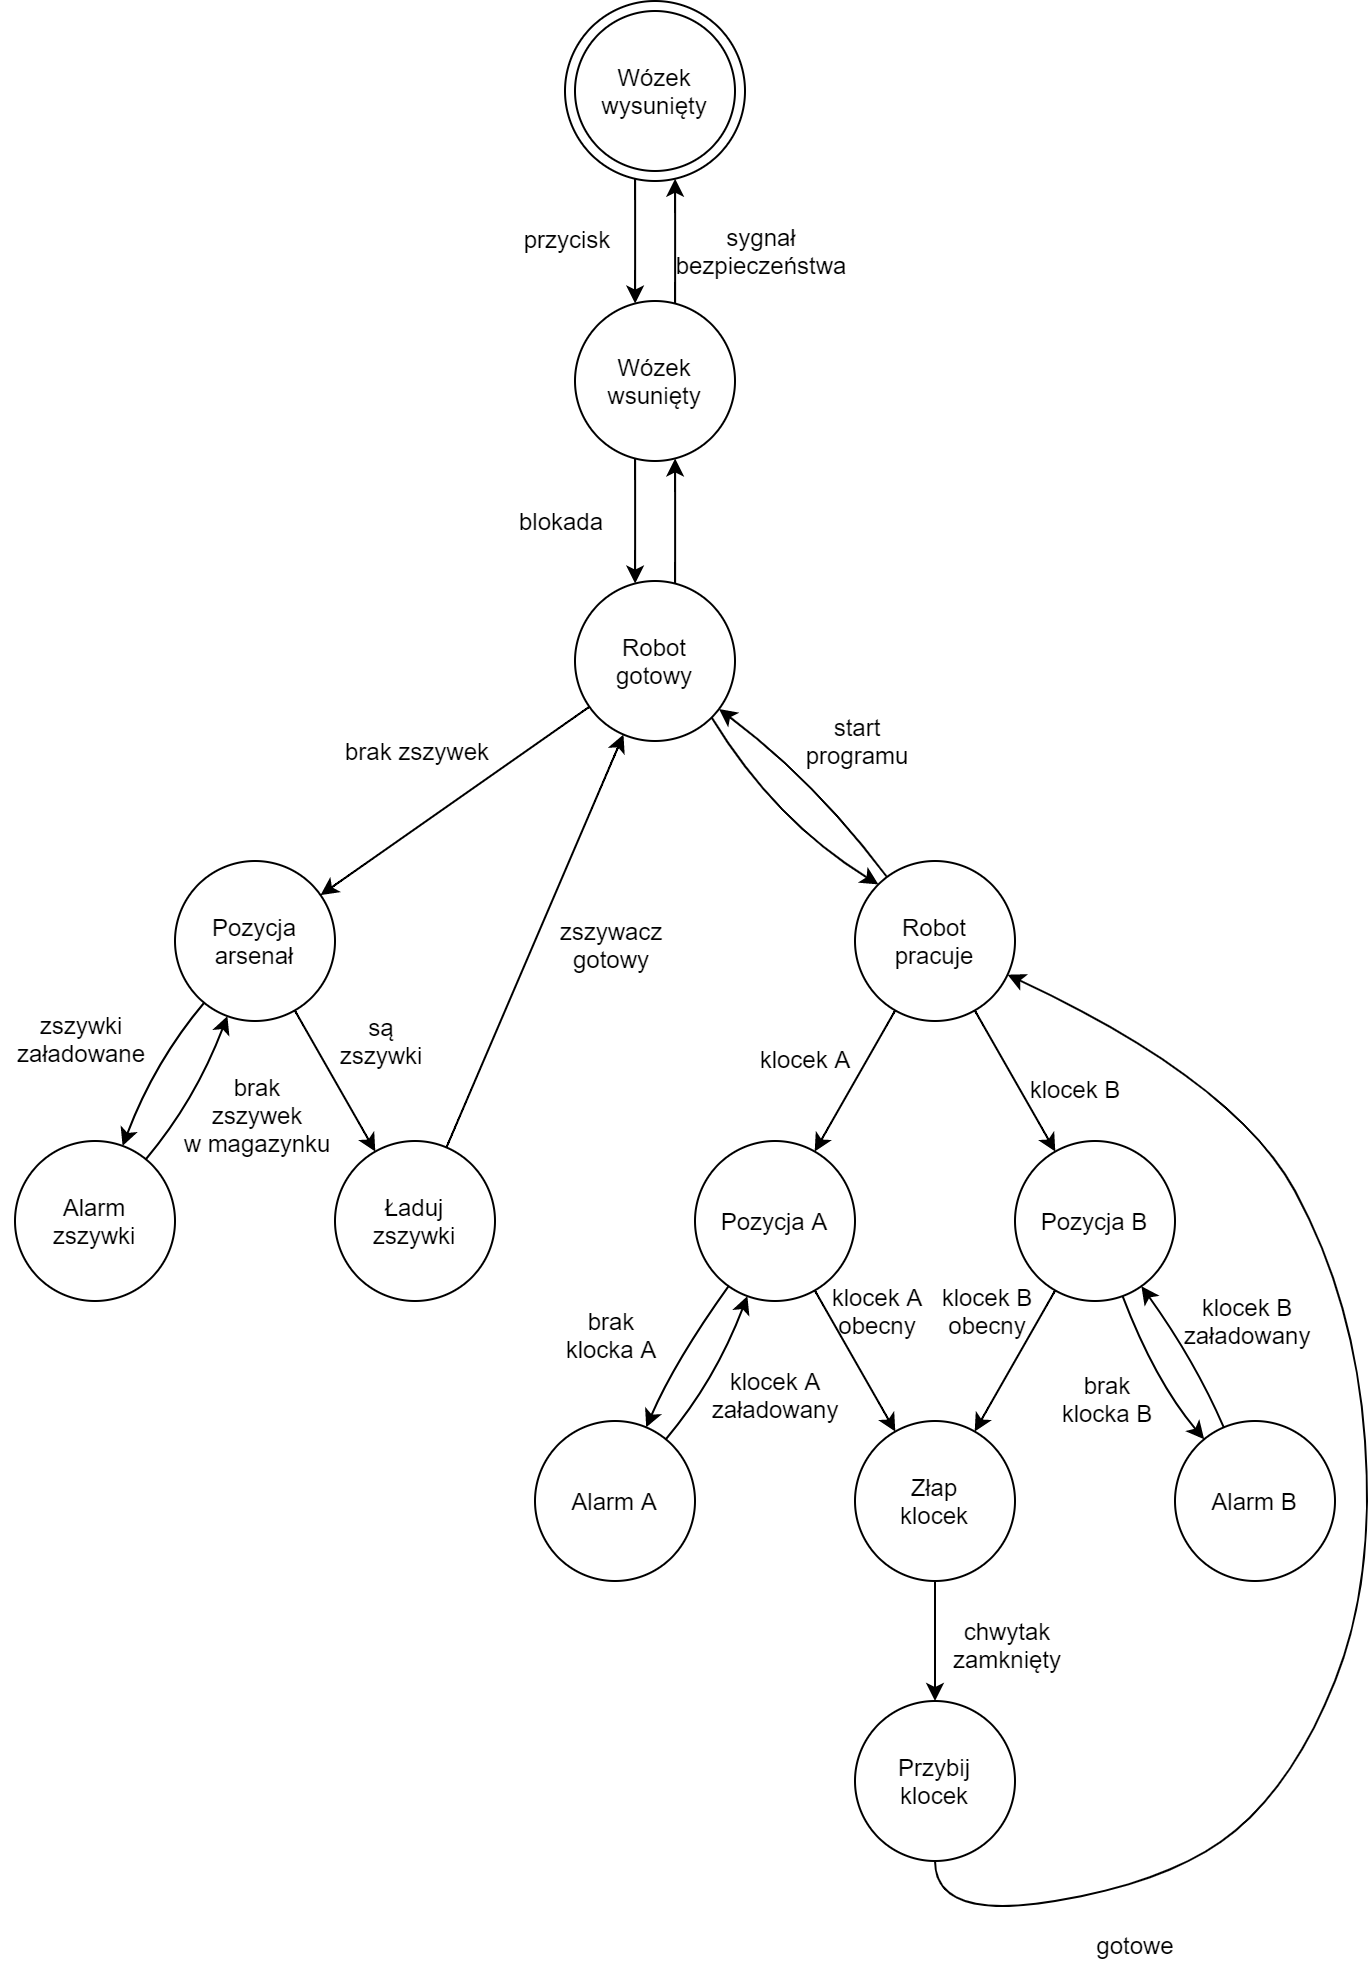

The diagram above was exported from draw.io. Its source (the exported page's mxGraphModel, read from the mxfile embedded in the PNG):
<mxGraphModel dx="1673" dy="896" grid="1" gridSize="10" guides="1" tooltips="1" connect="1" arrows="1" fold="1" page="1" pageScale="1" pageWidth="827" pageHeight="1169" math="0" shadow="0">
  <root>
    <mxCell id="0" />
    <mxCell id="1" parent="0" />
    <mxCell id="ymGPIK3UHN7dGp_GNXSV-2" value="Wózek&lt;br&gt;wysunięty" style="ellipse;whiteSpace=wrap;html=1;aspect=fixed;gradientColor=none;perimeterSpacing=1;strokeWidth=1;fillColor=#ffffff;" parent="1" vertex="1">
      <mxGeometry x="400" y="75" width="80" height="80" as="geometry" />
    </mxCell>
    <mxCell id="ymGPIK3UHN7dGp_GNXSV-21" style="edgeStyle=orthogonalEdgeStyle;rounded=0;orthogonalLoop=1;jettySize=auto;html=1;" parent="1" source="ymGPIK3UHN7dGp_GNXSV-3" target="ymGPIK3UHN7dGp_GNXSV-4" edge="1">
      <mxGeometry relative="1" as="geometry">
        <Array as="points">
          <mxPoint x="430" y="190" />
          <mxPoint x="430" y="190" />
        </Array>
      </mxGeometry>
    </mxCell>
    <mxCell id="ymGPIK3UHN7dGp_GNXSV-3" value="" style="ellipse;whiteSpace=wrap;html=1;aspect=fixed;strokeWidth=1;gradientColor=none;fillColor=none;" parent="1" vertex="1">
      <mxGeometry x="395" y="70" width="90" height="90" as="geometry" />
    </mxCell>
    <mxCell id="ymGPIK3UHN7dGp_GNXSV-20" style="edgeStyle=orthogonalEdgeStyle;rounded=0;orthogonalLoop=1;jettySize=auto;html=1;" parent="1" source="ymGPIK3UHN7dGp_GNXSV-4" target="ymGPIK3UHN7dGp_GNXSV-3" edge="1">
      <mxGeometry relative="1" as="geometry">
        <Array as="points">
          <mxPoint x="450" y="190" />
          <mxPoint x="450" y="190" />
        </Array>
      </mxGeometry>
    </mxCell>
    <mxCell id="ymGPIK3UHN7dGp_GNXSV-23" style="edgeStyle=orthogonalEdgeStyle;rounded=0;orthogonalLoop=1;jettySize=auto;html=1;" parent="1" source="ymGPIK3UHN7dGp_GNXSV-4" target="ymGPIK3UHN7dGp_GNXSV-5" edge="1">
      <mxGeometry relative="1" as="geometry">
        <Array as="points">
          <mxPoint x="430" y="330" />
          <mxPoint x="430" y="330" />
        </Array>
      </mxGeometry>
    </mxCell>
    <mxCell id="ymGPIK3UHN7dGp_GNXSV-4" value="Wózek&lt;br&gt;wsunięty" style="ellipse;whiteSpace=wrap;html=1;aspect=fixed;strokeWidth=1;fillColor=#ffffff;gradientColor=none;" parent="1" vertex="1">
      <mxGeometry x="400" y="220" width="80" height="80" as="geometry" />
    </mxCell>
    <mxCell id="ymGPIK3UHN7dGp_GNXSV-24" style="edgeStyle=orthogonalEdgeStyle;rounded=0;orthogonalLoop=1;jettySize=auto;html=1;" parent="1" source="ymGPIK3UHN7dGp_GNXSV-5" target="ymGPIK3UHN7dGp_GNXSV-4" edge="1">
      <mxGeometry relative="1" as="geometry">
        <Array as="points">
          <mxPoint x="450" y="330" />
          <mxPoint x="450" y="330" />
        </Array>
      </mxGeometry>
    </mxCell>
    <mxCell id="ymGPIK3UHN7dGp_GNXSV-25" style="orthogonalLoop=1;jettySize=auto;html=1;exitX=1;exitY=1;exitDx=0;exitDy=0;entryX=0;entryY=0;entryDx=0;entryDy=0;strokeColor=#000000;jumpStyle=none;curved=1;" parent="1" source="ymGPIK3UHN7dGp_GNXSV-5" target="ymGPIK3UHN7dGp_GNXSV-9" edge="1">
      <mxGeometry relative="1" as="geometry">
        <Array as="points">
          <mxPoint x="500" y="480" />
        </Array>
      </mxGeometry>
    </mxCell>
    <mxCell id="ymGPIK3UHN7dGp_GNXSV-27" style="edgeStyle=none;curved=1;jumpStyle=none;orthogonalLoop=1;jettySize=auto;html=1;strokeColor=#000000;" parent="1" source="ymGPIK3UHN7dGp_GNXSV-5" target="ymGPIK3UHN7dGp_GNXSV-6" edge="1">
      <mxGeometry relative="1" as="geometry" />
    </mxCell>
    <mxCell id="ymGPIK3UHN7dGp_GNXSV-5" value="Robot&lt;br&gt;gotowy" style="ellipse;whiteSpace=wrap;html=1;aspect=fixed;strokeWidth=1;fillColor=#ffffff;gradientColor=none;" parent="1" vertex="1">
      <mxGeometry x="400" y="360" width="80" height="80" as="geometry" />
    </mxCell>
    <mxCell id="ymGPIK3UHN7dGp_GNXSV-29" style="edgeStyle=none;curved=1;jumpStyle=none;orthogonalLoop=1;jettySize=auto;html=1;strokeColor=#000000;" parent="1" source="ymGPIK3UHN7dGp_GNXSV-6" target="ymGPIK3UHN7dGp_GNXSV-8" edge="1">
      <mxGeometry relative="1" as="geometry">
        <Array as="points">
          <mxPoint x="190" y="600" />
        </Array>
      </mxGeometry>
    </mxCell>
    <mxCell id="ymGPIK3UHN7dGp_GNXSV-31" style="edgeStyle=none;curved=1;jumpStyle=none;orthogonalLoop=1;jettySize=auto;html=1;strokeColor=#000000;" parent="1" source="ymGPIK3UHN7dGp_GNXSV-6" target="ymGPIK3UHN7dGp_GNXSV-7" edge="1">
      <mxGeometry relative="1" as="geometry" />
    </mxCell>
    <mxCell id="ymGPIK3UHN7dGp_GNXSV-6" value="Pozycja&lt;br&gt;arsenał" style="ellipse;whiteSpace=wrap;html=1;aspect=fixed;strokeWidth=1;fillColor=#ffffff;gradientColor=none;" parent="1" vertex="1">
      <mxGeometry x="200" y="500" width="80" height="80" as="geometry" />
    </mxCell>
    <mxCell id="ymGPIK3UHN7dGp_GNXSV-28" style="edgeStyle=none;curved=1;jumpStyle=none;orthogonalLoop=1;jettySize=auto;html=1;strokeColor=#000000;" parent="1" source="ymGPIK3UHN7dGp_GNXSV-7" target="ymGPIK3UHN7dGp_GNXSV-5" edge="1">
      <mxGeometry relative="1" as="geometry" />
    </mxCell>
    <mxCell id="ymGPIK3UHN7dGp_GNXSV-7" value="Ładuj&lt;br&gt;zszywki" style="ellipse;whiteSpace=wrap;html=1;aspect=fixed;strokeWidth=1;fillColor=#ffffff;gradientColor=none;" parent="1" vertex="1">
      <mxGeometry x="280" y="640" width="80" height="80" as="geometry" />
    </mxCell>
    <mxCell id="ymGPIK3UHN7dGp_GNXSV-30" style="edgeStyle=none;curved=1;jumpStyle=none;orthogonalLoop=1;jettySize=auto;html=1;strokeColor=#000000;" parent="1" source="ymGPIK3UHN7dGp_GNXSV-8" target="ymGPIK3UHN7dGp_GNXSV-6" edge="1">
      <mxGeometry relative="1" as="geometry">
        <Array as="points">
          <mxPoint x="210" y="620" />
        </Array>
      </mxGeometry>
    </mxCell>
    <mxCell id="ymGPIK3UHN7dGp_GNXSV-8" value="Alarm&lt;br&gt;zszywki" style="ellipse;whiteSpace=wrap;html=1;aspect=fixed;strokeWidth=1;fillColor=#ffffff;gradientColor=none;" parent="1" vertex="1">
      <mxGeometry x="120" y="640" width="80" height="80" as="geometry" />
    </mxCell>
    <mxCell id="ymGPIK3UHN7dGp_GNXSV-26" style="edgeStyle=none;jumpStyle=none;orthogonalLoop=1;jettySize=auto;html=1;strokeColor=#000000;curved=1;" parent="1" source="ymGPIK3UHN7dGp_GNXSV-9" target="ymGPIK3UHN7dGp_GNXSV-5" edge="1">
      <mxGeometry relative="1" as="geometry">
        <Array as="points">
          <mxPoint x="520" y="460" />
        </Array>
      </mxGeometry>
    </mxCell>
    <mxCell id="ymGPIK3UHN7dGp_GNXSV-32" style="edgeStyle=none;curved=1;jumpStyle=none;orthogonalLoop=1;jettySize=auto;html=1;strokeColor=#000000;" parent="1" source="ymGPIK3UHN7dGp_GNXSV-9" target="ymGPIK3UHN7dGp_GNXSV-10" edge="1">
      <mxGeometry relative="1" as="geometry" />
    </mxCell>
    <mxCell id="ymGPIK3UHN7dGp_GNXSV-33" style="edgeStyle=none;curved=1;jumpStyle=none;orthogonalLoop=1;jettySize=auto;html=1;strokeColor=#000000;" parent="1" source="ymGPIK3UHN7dGp_GNXSV-9" target="ymGPIK3UHN7dGp_GNXSV-11" edge="1">
      <mxGeometry relative="1" as="geometry" />
    </mxCell>
    <mxCell id="ymGPIK3UHN7dGp_GNXSV-9" value="Robot&lt;br&gt;pracuje" style="ellipse;whiteSpace=wrap;html=1;aspect=fixed;strokeWidth=1;fillColor=#ffffff;gradientColor=none;" parent="1" vertex="1">
      <mxGeometry x="540" y="500" width="80" height="80" as="geometry" />
    </mxCell>
    <mxCell id="ymGPIK3UHN7dGp_GNXSV-34" style="edgeStyle=none;curved=1;jumpStyle=none;orthogonalLoop=1;jettySize=auto;html=1;strokeColor=#000000;" parent="1" source="ymGPIK3UHN7dGp_GNXSV-10" target="ymGPIK3UHN7dGp_GNXSV-12" edge="1">
      <mxGeometry relative="1" as="geometry">
        <Array as="points">
          <mxPoint x="450" y="750" />
        </Array>
      </mxGeometry>
    </mxCell>
    <mxCell id="ymGPIK3UHN7dGp_GNXSV-36" style="edgeStyle=none;curved=1;jumpStyle=none;orthogonalLoop=1;jettySize=auto;html=1;strokeColor=#000000;" parent="1" source="ymGPIK3UHN7dGp_GNXSV-10" target="ymGPIK3UHN7dGp_GNXSV-13" edge="1">
      <mxGeometry relative="1" as="geometry" />
    </mxCell>
    <mxCell id="ymGPIK3UHN7dGp_GNXSV-10" value="Pozycja A" style="ellipse;whiteSpace=wrap;html=1;aspect=fixed;strokeWidth=1;fillColor=#ffffff;gradientColor=none;" parent="1" vertex="1">
      <mxGeometry x="460" y="640" width="80" height="80" as="geometry" />
    </mxCell>
    <mxCell id="ymGPIK3UHN7dGp_GNXSV-37" style="edgeStyle=none;curved=1;jumpStyle=none;orthogonalLoop=1;jettySize=auto;html=1;strokeColor=#000000;" parent="1" source="ymGPIK3UHN7dGp_GNXSV-11" target="ymGPIK3UHN7dGp_GNXSV-13" edge="1">
      <mxGeometry relative="1" as="geometry" />
    </mxCell>
    <mxCell id="ymGPIK3UHN7dGp_GNXSV-38" style="edgeStyle=none;curved=1;jumpStyle=none;orthogonalLoop=1;jettySize=auto;html=1;strokeColor=#000000;" parent="1" source="ymGPIK3UHN7dGp_GNXSV-11" target="ymGPIK3UHN7dGp_GNXSV-14" edge="1">
      <mxGeometry relative="1" as="geometry">
        <Array as="points">
          <mxPoint x="690" y="760" />
        </Array>
      </mxGeometry>
    </mxCell>
    <mxCell id="ymGPIK3UHN7dGp_GNXSV-11" value="Pozycja B" style="ellipse;whiteSpace=wrap;html=1;aspect=fixed;strokeWidth=1;fillColor=#ffffff;gradientColor=none;" parent="1" vertex="1">
      <mxGeometry x="620" y="640" width="80" height="80" as="geometry" />
    </mxCell>
    <mxCell id="ymGPIK3UHN7dGp_GNXSV-35" style="edgeStyle=none;curved=1;jumpStyle=none;orthogonalLoop=1;jettySize=auto;html=1;strokeColor=#000000;" parent="1" source="ymGPIK3UHN7dGp_GNXSV-12" target="ymGPIK3UHN7dGp_GNXSV-10" edge="1">
      <mxGeometry relative="1" as="geometry">
        <Array as="points">
          <mxPoint x="470" y="760" />
        </Array>
      </mxGeometry>
    </mxCell>
    <mxCell id="ymGPIK3UHN7dGp_GNXSV-12" value="Alarm A" style="ellipse;whiteSpace=wrap;html=1;aspect=fixed;strokeWidth=1;fillColor=#ffffff;gradientColor=none;" parent="1" vertex="1">
      <mxGeometry x="380" y="780" width="80" height="80" as="geometry" />
    </mxCell>
    <mxCell id="ymGPIK3UHN7dGp_GNXSV-40" style="edgeStyle=none;curved=1;jumpStyle=none;orthogonalLoop=1;jettySize=auto;html=1;strokeColor=#000000;" parent="1" source="ymGPIK3UHN7dGp_GNXSV-13" target="ymGPIK3UHN7dGp_GNXSV-15" edge="1">
      <mxGeometry relative="1" as="geometry" />
    </mxCell>
    <mxCell id="ymGPIK3UHN7dGp_GNXSV-13" value="Złap&lt;br&gt;klocek" style="ellipse;whiteSpace=wrap;html=1;aspect=fixed;strokeWidth=1;fillColor=#ffffff;gradientColor=none;" parent="1" vertex="1">
      <mxGeometry x="540" y="780" width="80" height="80" as="geometry" />
    </mxCell>
    <mxCell id="ymGPIK3UHN7dGp_GNXSV-39" style="edgeStyle=none;curved=1;jumpStyle=none;orthogonalLoop=1;jettySize=auto;html=1;strokeColor=#000000;" parent="1" source="ymGPIK3UHN7dGp_GNXSV-14" target="ymGPIK3UHN7dGp_GNXSV-11" edge="1">
      <mxGeometry relative="1" as="geometry">
        <Array as="points">
          <mxPoint x="710" y="750" />
        </Array>
      </mxGeometry>
    </mxCell>
    <mxCell id="ymGPIK3UHN7dGp_GNXSV-14" value="Alarm B" style="ellipse;whiteSpace=wrap;html=1;aspect=fixed;strokeWidth=1;fillColor=#ffffff;gradientColor=none;" parent="1" vertex="1">
      <mxGeometry x="700" y="780" width="80" height="80" as="geometry" />
    </mxCell>
    <mxCell id="ymGPIK3UHN7dGp_GNXSV-41" style="edgeStyle=none;curved=1;jumpStyle=none;orthogonalLoop=1;jettySize=auto;html=1;strokeColor=#000000;exitX=0.5;exitY=1;exitDx=0;exitDy=0;" parent="1" source="ymGPIK3UHN7dGp_GNXSV-15" target="ymGPIK3UHN7dGp_GNXSV-9" edge="1">
      <mxGeometry relative="1" as="geometry">
        <Array as="points">
          <mxPoint x="580" y="1030" />
          <mxPoint x="700" y="1010" />
          <mxPoint x="760" y="960" />
          <mxPoint x="800" y="860" />
          <mxPoint x="790" y="720" />
          <mxPoint x="730" y="610" />
        </Array>
      </mxGeometry>
    </mxCell>
    <mxCell id="ymGPIK3UHN7dGp_GNXSV-15" value="Przybij&lt;br&gt;klocek" style="ellipse;whiteSpace=wrap;html=1;aspect=fixed;strokeWidth=1;fillColor=#ffffff;gradientColor=none;" parent="1" vertex="1">
      <mxGeometry x="540" y="920" width="80" height="80" as="geometry" />
    </mxCell>
    <mxCell id="ymGPIK3UHN7dGp_GNXSV-43" value="przycisk" style="text;html=1;align=center;verticalAlign=middle;resizable=0;points=[];autosize=1;" parent="1" vertex="1">
      <mxGeometry x="366" y="179" width="60" height="20" as="geometry" />
    </mxCell>
    <mxCell id="ymGPIK3UHN7dGp_GNXSV-44" value="sygnał&lt;br&gt;bezpieczeństwa" style="text;html=1;align=center;verticalAlign=middle;resizable=0;points=[];autosize=1;" parent="1" vertex="1">
      <mxGeometry x="443" y="180" width="100" height="30" as="geometry" />
    </mxCell>
    <mxCell id="ymGPIK3UHN7dGp_GNXSV-45" value="blokada" style="text;html=1;align=center;verticalAlign=middle;resizable=0;points=[];autosize=1;" parent="1" vertex="1">
      <mxGeometry x="363" y="320" width="60" height="20" as="geometry" />
    </mxCell>
    <mxCell id="ymGPIK3UHN7dGp_GNXSV-46" value="start&lt;br&gt;programu" style="text;html=1;align=center;verticalAlign=middle;resizable=0;points=[];autosize=1;" parent="1" vertex="1">
      <mxGeometry x="506" y="425" width="70" height="30" as="geometry" />
    </mxCell>
    <mxCell id="ymGPIK3UHN7dGp_GNXSV-47" value="brak zszywek" style="text;html=1;align=center;verticalAlign=middle;resizable=0;points=[];autosize=1;" parent="1" vertex="1">
      <mxGeometry x="276" y="435" width="90" height="20" as="geometry" />
    </mxCell>
    <mxCell id="ymGPIK3UHN7dGp_GNXSV-48" value="zszywki&lt;br&gt;załadowane" style="text;html=1;align=center;verticalAlign=middle;resizable=0;points=[];autosize=1;" parent="1" vertex="1">
      <mxGeometry x="113" y="574" width="80" height="30" as="geometry" />
    </mxCell>
    <mxCell id="ymGPIK3UHN7dGp_GNXSV-49" value="brak&lt;br&gt;zszywek&lt;br&gt;w magazynku" style="text;html=1;align=center;verticalAlign=middle;resizable=0;points=[];autosize=1;" parent="1" vertex="1">
      <mxGeometry x="196" y="602" width="90" height="50" as="geometry" />
    </mxCell>
    <mxCell id="ymGPIK3UHN7dGp_GNXSV-50" value="są&lt;br&gt;zszywki" style="text;html=1;align=center;verticalAlign=middle;resizable=0;points=[];autosize=1;" parent="1" vertex="1">
      <mxGeometry x="273" y="575" width="60" height="30" as="geometry" />
    </mxCell>
    <mxCell id="ymGPIK3UHN7dGp_GNXSV-51" value="zszywacz&lt;br&gt;gotowy" style="text;html=1;align=center;verticalAlign=middle;resizable=0;points=[];autosize=1;" parent="1" vertex="1">
      <mxGeometry x="383" y="527" width="70" height="30" as="geometry" />
    </mxCell>
    <mxCell id="ymGPIK3UHN7dGp_GNXSV-52" value="klocek A" style="text;html=1;align=center;verticalAlign=middle;resizable=0;points=[];autosize=1;" parent="1" vertex="1">
      <mxGeometry x="485" y="589" width="60" height="20" as="geometry" />
    </mxCell>
    <mxCell id="ymGPIK3UHN7dGp_GNXSV-53" value="klocek B" style="text;html=1;align=center;verticalAlign=middle;resizable=0;points=[];autosize=1;" parent="1" vertex="1">
      <mxGeometry x="620" y="604" width="60" height="20" as="geometry" />
    </mxCell>
    <mxCell id="ymGPIK3UHN7dGp_GNXSV-54" value="brak&lt;br&gt;klocka A" style="text;html=1;align=center;verticalAlign=middle;resizable=0;points=[];autosize=1;" parent="1" vertex="1">
      <mxGeometry x="388" y="722" width="60" height="30" as="geometry" />
    </mxCell>
    <mxCell id="ymGPIK3UHN7dGp_GNXSV-55" value="klocek A&lt;br&gt;załadowany" style="text;html=1;align=center;verticalAlign=middle;resizable=0;points=[];autosize=1;" parent="1" vertex="1">
      <mxGeometry x="460" y="752" width="80" height="30" as="geometry" />
    </mxCell>
    <mxCell id="ymGPIK3UHN7dGp_GNXSV-56" value="brak&lt;br&gt;klocka B" style="text;html=1;align=center;verticalAlign=middle;resizable=0;points=[];autosize=1;" parent="1" vertex="1">
      <mxGeometry x="636" y="754" width="60" height="30" as="geometry" />
    </mxCell>
    <mxCell id="ymGPIK3UHN7dGp_GNXSV-57" value="klocek B&lt;br&gt;załadowany" style="text;html=1;align=center;verticalAlign=middle;resizable=0;points=[];autosize=1;" parent="1" vertex="1">
      <mxGeometry x="696" y="715" width="80" height="30" as="geometry" />
    </mxCell>
    <mxCell id="ymGPIK3UHN7dGp_GNXSV-58" value="chwytak&lt;br&gt;zamknięty" style="text;html=1;align=center;verticalAlign=middle;resizable=0;points=[];autosize=1;" parent="1" vertex="1">
      <mxGeometry x="581" y="877" width="70" height="30" as="geometry" />
    </mxCell>
    <mxCell id="ymGPIK3UHN7dGp_GNXSV-59" value="gotowe" style="text;html=1;align=center;verticalAlign=middle;resizable=0;points=[];autosize=1;" parent="1" vertex="1">
      <mxGeometry x="655" y="1032" width="50" height="20" as="geometry" />
    </mxCell>
    <mxCell id="ymGPIK3UHN7dGp_GNXSV-60" value="klocek A&lt;br&gt;obecny" style="text;html=1;align=center;verticalAlign=middle;resizable=0;points=[];autosize=1;" parent="1" vertex="1">
      <mxGeometry x="521" y="710" width="60" height="30" as="geometry" />
    </mxCell>
    <mxCell id="ymGPIK3UHN7dGp_GNXSV-61" value="klocek B&lt;br&gt;obecny" style="text;html=1;align=center;verticalAlign=middle;resizable=0;points=[];autosize=1;" parent="1" vertex="1">
      <mxGeometry x="576" y="710" width="60" height="30" as="geometry" />
    </mxCell>
  </root>
</mxGraphModel>